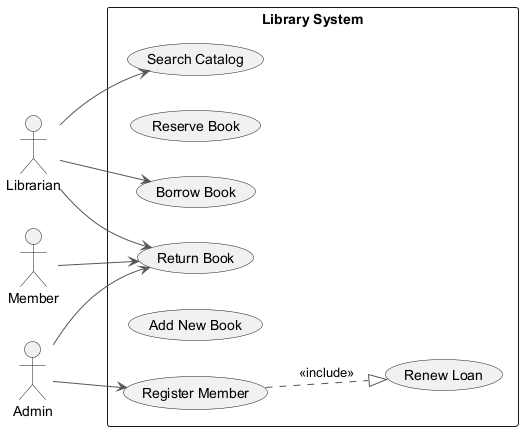

The diagram above was rendered by PlantUML. Its source (embedded in the PNG):
@startuml
skinparam monochrome true
skinparam ArrowColor #555555
left to right direction
actor "Librarian" as L
actor "Member" as M
actor "Admin" as A
rectangle "Library System" {
  usecase "Register Member" as UC_RegisterMember
  usecase "Reserve Book" as UC_ReserveBook
  usecase "Return Book" as UC_ReturnBook
  usecase "Search Catalog" as UC_SearchCatalog
  usecase "Renew Loan" as UC_RenewLoan
  usecase "Add New Book" as UC_AddNewBook
  usecase "Borrow Book" as UC_BorrowBook
}
L --> UC_SearchCatalog
L --> UC_ReturnBook
L --> UC_BorrowBook
M --> UC_ReturnBook
A --> UC_ReturnBook
A --> UC_RegisterMember
UC_RegisterMember ..|> UC_RenewLoan : <<include>>
@enduml